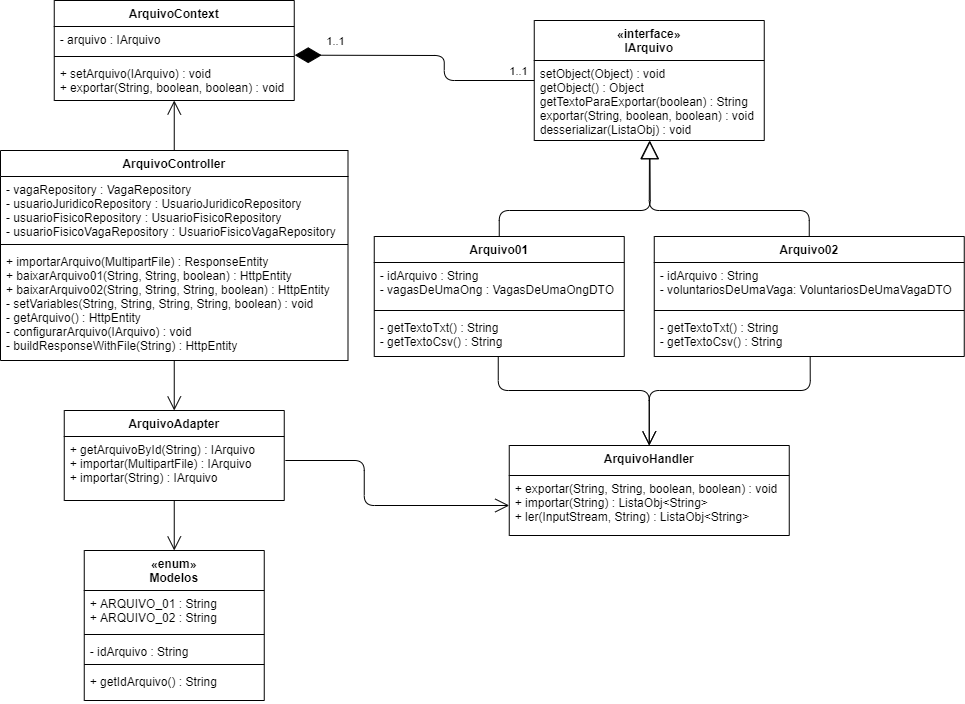

The diagram above was exported from draw.io. Its source (the exported page's mxGraphModel, read from the mxfile embedded in the PNG):
<mxGraphModel dx="2755" dy="1205" grid="1" gridSize="10" guides="1" tooltips="1" connect="1" arrows="1" fold="1" page="1" pageScale="1" pageWidth="827" pageHeight="1169" math="0" shadow="0">
  <root>
    <mxCell id="WIyWlLk6GJQsqaUBKTNV-0" />
    <mxCell id="WIyWlLk6GJQsqaUBKTNV-1" parent="WIyWlLk6GJQsqaUBKTNV-0" />
    <mxCell id="excB-Pq61p7awIxHlMp7-0" value="ArquivoContext" style="swimlane;fontStyle=1;align=center;verticalAlign=top;childLayout=stackLayout;horizontal=1;startSize=26;horizontalStack=0;resizeParent=1;resizeParentMax=0;resizeLast=0;collapsible=1;marginBottom=0;" vertex="1" parent="WIyWlLk6GJQsqaUBKTNV-1">
      <mxGeometry x="413.75" y="220" width="240" height="100" as="geometry" />
    </mxCell>
    <mxCell id="excB-Pq61p7awIxHlMp7-1" value="- arquivo : IArquivo" style="text;strokeColor=none;fillColor=none;align=left;verticalAlign=top;spacingLeft=4;spacingRight=4;overflow=hidden;rotatable=0;points=[[0,0.5],[1,0.5]];portConstraint=eastwest;" vertex="1" parent="excB-Pq61p7awIxHlMp7-0">
      <mxGeometry y="26" width="240" height="26" as="geometry" />
    </mxCell>
    <mxCell id="excB-Pq61p7awIxHlMp7-2" value="" style="line;strokeWidth=1;fillColor=none;align=left;verticalAlign=middle;spacingTop=-1;spacingLeft=3;spacingRight=3;rotatable=0;labelPosition=right;points=[];portConstraint=eastwest;" vertex="1" parent="excB-Pq61p7awIxHlMp7-0">
      <mxGeometry y="52" width="240" height="8" as="geometry" />
    </mxCell>
    <mxCell id="excB-Pq61p7awIxHlMp7-3" value="+ setArquivo(IArquivo) : void&#10;+ exportar(String, boolean, boolean) : void" style="text;strokeColor=none;fillColor=none;align=left;verticalAlign=top;spacingLeft=4;spacingRight=4;overflow=hidden;rotatable=0;points=[[0,0.5],[1,0.5]];portConstraint=eastwest;" vertex="1" parent="excB-Pq61p7awIxHlMp7-0">
      <mxGeometry y="60" width="240" height="40" as="geometry" />
    </mxCell>
    <mxCell id="excB-Pq61p7awIxHlMp7-5" value="«interface»&#10;IArquivo" style="swimlane;fontStyle=1;align=center;verticalAlign=top;childLayout=stackLayout;horizontal=1;startSize=40;horizontalStack=0;resizeParent=1;resizeParentMax=0;resizeLast=0;collapsible=1;marginBottom=0;" vertex="1" parent="WIyWlLk6GJQsqaUBKTNV-1">
      <mxGeometry x="893.75" y="240" width="230" height="120" as="geometry" />
    </mxCell>
    <mxCell id="excB-Pq61p7awIxHlMp7-8" value="setObject(Object) : void&#10;getObject() : Object&#10;getTextoParaExportar(boolean) : String&#10;exportar(String, boolean, boolean) : void&#10;desserializar(ListaObj) : void" style="text;strokeColor=none;fillColor=none;align=left;verticalAlign=top;spacingLeft=4;spacingRight=4;overflow=hidden;rotatable=0;points=[[0,0.5],[1,0.5]];portConstraint=eastwest;" vertex="1" parent="excB-Pq61p7awIxHlMp7-5">
      <mxGeometry y="40" width="230" height="80" as="geometry" />
    </mxCell>
    <mxCell id="excB-Pq61p7awIxHlMp7-9" value="Arquivo01" style="swimlane;fontStyle=1;align=center;verticalAlign=top;childLayout=stackLayout;horizontal=1;startSize=26;horizontalStack=0;resizeParent=1;resizeParentMax=0;resizeLast=0;collapsible=1;marginBottom=0;" vertex="1" parent="WIyWlLk6GJQsqaUBKTNV-1">
      <mxGeometry x="733.75" y="456" width="250" height="120" as="geometry" />
    </mxCell>
    <mxCell id="excB-Pq61p7awIxHlMp7-10" value="- idArquivo : String&#10;- vagasDeUmaOng : VagasDeUmaOngDTO" style="text;strokeColor=none;fillColor=none;align=left;verticalAlign=top;spacingLeft=4;spacingRight=4;overflow=hidden;rotatable=0;points=[[0,0.5],[1,0.5]];portConstraint=eastwest;" vertex="1" parent="excB-Pq61p7awIxHlMp7-9">
      <mxGeometry y="26" width="250" height="44" as="geometry" />
    </mxCell>
    <mxCell id="excB-Pq61p7awIxHlMp7-11" value="" style="line;strokeWidth=1;fillColor=none;align=left;verticalAlign=middle;spacingTop=-1;spacingLeft=3;spacingRight=3;rotatable=0;labelPosition=right;points=[];portConstraint=eastwest;" vertex="1" parent="excB-Pq61p7awIxHlMp7-9">
      <mxGeometry y="70" width="250" height="8" as="geometry" />
    </mxCell>
    <mxCell id="excB-Pq61p7awIxHlMp7-12" value="- getTextoTxt() : String&#10;- getTextoCsv() : String" style="text;strokeColor=none;fillColor=none;align=left;verticalAlign=top;spacingLeft=4;spacingRight=4;overflow=hidden;rotatable=0;points=[[0,0.5],[1,0.5]];portConstraint=eastwest;" vertex="1" parent="excB-Pq61p7awIxHlMp7-9">
      <mxGeometry y="78" width="250" height="42" as="geometry" />
    </mxCell>
    <mxCell id="excB-Pq61p7awIxHlMp7-13" value="Arquivo02" style="swimlane;fontStyle=1;align=center;verticalAlign=top;childLayout=stackLayout;horizontal=1;startSize=26;horizontalStack=0;resizeParent=1;resizeParentMax=0;resizeLast=0;collapsible=1;marginBottom=0;" vertex="1" parent="WIyWlLk6GJQsqaUBKTNV-1">
      <mxGeometry x="1013.75" y="456" width="310" height="120" as="geometry" />
    </mxCell>
    <mxCell id="excB-Pq61p7awIxHlMp7-14" value="- idArquivo : String&#10;- voluntariosDeUmaVaga: VoluntariosDeUmaVagaDTO" style="text;strokeColor=none;fillColor=none;align=left;verticalAlign=top;spacingLeft=4;spacingRight=4;overflow=hidden;rotatable=0;points=[[0,0.5],[1,0.5]];portConstraint=eastwest;" vertex="1" parent="excB-Pq61p7awIxHlMp7-13">
      <mxGeometry y="26" width="310" height="44" as="geometry" />
    </mxCell>
    <mxCell id="excB-Pq61p7awIxHlMp7-15" value="" style="line;strokeWidth=1;fillColor=none;align=left;verticalAlign=middle;spacingTop=-1;spacingLeft=3;spacingRight=3;rotatable=0;labelPosition=right;points=[];portConstraint=eastwest;" vertex="1" parent="excB-Pq61p7awIxHlMp7-13">
      <mxGeometry y="70" width="310" height="8" as="geometry" />
    </mxCell>
    <mxCell id="excB-Pq61p7awIxHlMp7-16" value="- getTextoTxt() : String&#10;- getTextoCsv() : String" style="text;strokeColor=none;fillColor=none;align=left;verticalAlign=top;spacingLeft=4;spacingRight=4;overflow=hidden;rotatable=0;points=[[0,0.5],[1,0.5]];portConstraint=eastwest;" vertex="1" parent="excB-Pq61p7awIxHlMp7-13">
      <mxGeometry y="78" width="310" height="42" as="geometry" />
    </mxCell>
    <mxCell id="excB-Pq61p7awIxHlMp7-17" value="ArquivoController" style="swimlane;fontStyle=1;align=center;verticalAlign=top;childLayout=stackLayout;horizontal=1;startSize=26;horizontalStack=0;resizeParent=1;resizeParentMax=0;resizeLast=0;collapsible=1;marginBottom=0;" vertex="1" parent="WIyWlLk6GJQsqaUBKTNV-1">
      <mxGeometry x="360" y="370" width="347.5" height="210" as="geometry" />
    </mxCell>
    <mxCell id="excB-Pq61p7awIxHlMp7-18" value="- vagaRepository : VagaRepository&#10;- usuarioJuridicoRepository : UsuarioJuridicoRepository&#10;- usuarioFisicoRepository : UsuarioFisicoRepository&#10;- usuarioFisicoVagaRepository : UsuarioFisicoVagaRepository" style="text;strokeColor=none;fillColor=none;align=left;verticalAlign=top;spacingLeft=4;spacingRight=4;overflow=hidden;rotatable=0;points=[[0,0.5],[1,0.5]];portConstraint=eastwest;" vertex="1" parent="excB-Pq61p7awIxHlMp7-17">
      <mxGeometry y="26" width="347.5" height="64" as="geometry" />
    </mxCell>
    <mxCell id="excB-Pq61p7awIxHlMp7-19" value="" style="line;strokeWidth=1;fillColor=none;align=left;verticalAlign=middle;spacingTop=-1;spacingLeft=3;spacingRight=3;rotatable=0;labelPosition=right;points=[];portConstraint=eastwest;" vertex="1" parent="excB-Pq61p7awIxHlMp7-17">
      <mxGeometry y="90" width="347.5" height="8" as="geometry" />
    </mxCell>
    <mxCell id="excB-Pq61p7awIxHlMp7-20" value="+ importarArquivo(MultipartFile) : ResponseEntity&#10;+ baixarArquivo01(String, String, boolean) : HttpEntity&#10;+ baixarArquivo02(String, String, String, boolean) : HttpEntity&#10;- setVariables(String, String, String, String, boolean) : void&#10;- getArquivo() : HttpEntity&#10;- configurarArquivo(IArquivo) : void&#10;- buildResponseWithFile(String) : HttpEntity" style="text;strokeColor=none;fillColor=none;align=left;verticalAlign=top;spacingLeft=4;spacingRight=4;overflow=hidden;rotatable=0;points=[[0,0.5],[1,0.5]];portConstraint=eastwest;" vertex="1" parent="excB-Pq61p7awIxHlMp7-17">
      <mxGeometry y="98" width="347.5" height="112" as="geometry" />
    </mxCell>
    <mxCell id="excB-Pq61p7awIxHlMp7-21" value="ArquivoAdapter" style="swimlane;fontStyle=1;align=center;verticalAlign=top;childLayout=stackLayout;horizontal=1;startSize=26;horizontalStack=0;resizeParent=1;resizeParentMax=0;resizeLast=0;collapsible=1;marginBottom=0;" vertex="1" parent="WIyWlLk6GJQsqaUBKTNV-1">
      <mxGeometry x="423.75" y="630" width="220" height="90" as="geometry" />
    </mxCell>
    <mxCell id="excB-Pq61p7awIxHlMp7-24" value="+ getArquivoById(String) : IArquivo&#10;+ importar(MultipartFile) : IArquivo&#10;+ importar(String) : IArquivo" style="text;strokeColor=none;fillColor=none;align=left;verticalAlign=top;spacingLeft=4;spacingRight=4;overflow=hidden;rotatable=0;points=[[0,0.5],[1,0.5]];portConstraint=eastwest;" vertex="1" parent="excB-Pq61p7awIxHlMp7-21">
      <mxGeometry y="26" width="220" height="64" as="geometry" />
    </mxCell>
    <mxCell id="excB-Pq61p7awIxHlMp7-25" value="" style="endArrow=block;endSize=16;endFill=0;html=1;exitX=0.5;exitY=0;exitDx=0;exitDy=0;entryX=0.503;entryY=1.003;entryDx=0;entryDy=0;entryPerimeter=0;" edge="1" parent="WIyWlLk6GJQsqaUBKTNV-1" source="excB-Pq61p7awIxHlMp7-9" target="excB-Pq61p7awIxHlMp7-8">
      <mxGeometry width="160" relative="1" as="geometry">
        <mxPoint x="776.75" y="520" as="sourcePoint" />
        <mxPoint x="923.75" y="380" as="targetPoint" />
        <Array as="points">
          <mxPoint x="858.75" y="430" />
          <mxPoint x="1009.75" y="430" />
        </Array>
      </mxGeometry>
    </mxCell>
    <mxCell id="excB-Pq61p7awIxHlMp7-27" value="" style="endArrow=block;endSize=16;endFill=0;html=1;exitX=0.5;exitY=0;exitDx=0;exitDy=0;entryX=0.501;entryY=1.001;entryDx=0;entryDy=0;entryPerimeter=0;" edge="1" parent="WIyWlLk6GJQsqaUBKTNV-1" source="excB-Pq61p7awIxHlMp7-13" target="excB-Pq61p7awIxHlMp7-8">
      <mxGeometry width="160" relative="1" as="geometry">
        <mxPoint x="823.75" y="380" as="sourcePoint" />
        <mxPoint x="953.75" y="380" as="targetPoint" />
        <Array as="points">
          <mxPoint x="1168.75" y="430" />
          <mxPoint x="1008.75" y="430" />
        </Array>
      </mxGeometry>
    </mxCell>
    <mxCell id="excB-Pq61p7awIxHlMp7-29" value="" style="endArrow=diamondThin;endFill=1;endSize=24;html=1;exitX=0;exitY=0.5;exitDx=0;exitDy=0;entryX=1.002;entryY=1.103;entryDx=0;entryDy=0;entryPerimeter=0;" edge="1" parent="WIyWlLk6GJQsqaUBKTNV-1" source="excB-Pq61p7awIxHlMp7-5" target="excB-Pq61p7awIxHlMp7-1">
      <mxGeometry width="160" relative="1" as="geometry">
        <mxPoint x="693.75" y="300" as="sourcePoint" />
        <mxPoint x="763.75" y="230" as="targetPoint" />
        <Array as="points">
          <mxPoint x="803.75" y="300" />
          <mxPoint x="803.75" y="275" />
        </Array>
      </mxGeometry>
    </mxCell>
    <mxCell id="excB-Pq61p7awIxHlMp7-50" value="1..1" style="edgeLabel;html=1;align=center;verticalAlign=middle;resizable=0;points=[];" vertex="1" connectable="0" parent="excB-Pq61p7awIxHlMp7-29">
      <mxGeometry x="-0.875" y="-1" relative="1" as="geometry">
        <mxPoint y="-9" as="offset" />
      </mxGeometry>
    </mxCell>
    <mxCell id="excB-Pq61p7awIxHlMp7-31" value="" style="endArrow=open;endFill=1;endSize=12;html=1;exitX=0.5;exitY=0;exitDx=0;exitDy=0;" edge="1" parent="WIyWlLk6GJQsqaUBKTNV-1" source="excB-Pq61p7awIxHlMp7-17" target="excB-Pq61p7awIxHlMp7-3">
      <mxGeometry width="160" relative="1" as="geometry">
        <mxPoint x="583.75" y="430" as="sourcePoint" />
        <mxPoint x="743.75" y="430" as="targetPoint" />
      </mxGeometry>
    </mxCell>
    <mxCell id="excB-Pq61p7awIxHlMp7-32" value="" style="endArrow=open;endFill=1;endSize=12;html=1;entryX=0.5;entryY=0;entryDx=0;entryDy=0;exitX=0.5;exitY=1;exitDx=0;exitDy=0;" edge="1" parent="WIyWlLk6GJQsqaUBKTNV-1" source="excB-Pq61p7awIxHlMp7-17" target="excB-Pq61p7awIxHlMp7-21">
      <mxGeometry width="160" relative="1" as="geometry">
        <mxPoint x="533.75" y="470" as="sourcePoint" />
        <mxPoint x="633.75" y="456" as="targetPoint" />
      </mxGeometry>
    </mxCell>
    <mxCell id="excB-Pq61p7awIxHlMp7-34" value="«enum»&#10;Modelos" style="swimlane;fontStyle=1;align=center;verticalAlign=top;childLayout=stackLayout;horizontal=1;startSize=40;horizontalStack=0;resizeParent=1;resizeParentMax=0;resizeLast=0;collapsible=1;marginBottom=0;" vertex="1" parent="WIyWlLk6GJQsqaUBKTNV-1">
      <mxGeometry x="443.75" y="770" width="180" height="150" as="geometry" />
    </mxCell>
    <mxCell id="excB-Pq61p7awIxHlMp7-35" value="+ ARQUIVO_01 : String&#10;+ ARQUIVO_02 : String" style="text;strokeColor=none;fillColor=none;align=left;verticalAlign=top;spacingLeft=4;spacingRight=4;overflow=hidden;rotatable=0;points=[[0,0.5],[1,0.5]];portConstraint=eastwest;" vertex="1" parent="excB-Pq61p7awIxHlMp7-34">
      <mxGeometry y="40" width="180" height="40" as="geometry" />
    </mxCell>
    <mxCell id="excB-Pq61p7awIxHlMp7-36" value="" style="line;strokeWidth=1;fillColor=none;align=left;verticalAlign=middle;spacingTop=-1;spacingLeft=3;spacingRight=3;rotatable=0;labelPosition=right;points=[];portConstraint=eastwest;" vertex="1" parent="excB-Pq61p7awIxHlMp7-34">
      <mxGeometry y="80" width="180" height="8" as="geometry" />
    </mxCell>
    <mxCell id="excB-Pq61p7awIxHlMp7-38" value="- idArquivo : String" style="text;strokeColor=none;fillColor=none;align=left;verticalAlign=top;spacingLeft=4;spacingRight=4;overflow=hidden;rotatable=0;points=[[0,0.5],[1,0.5]];portConstraint=eastwest;" vertex="1" parent="excB-Pq61p7awIxHlMp7-34">
      <mxGeometry y="88" width="180" height="22" as="geometry" />
    </mxCell>
    <mxCell id="excB-Pq61p7awIxHlMp7-39" value="" style="line;strokeWidth=1;fillColor=none;align=left;verticalAlign=middle;spacingTop=-1;spacingLeft=3;spacingRight=3;rotatable=0;labelPosition=right;points=[];portConstraint=eastwest;" vertex="1" parent="excB-Pq61p7awIxHlMp7-34">
      <mxGeometry y="110" width="180" height="8" as="geometry" />
    </mxCell>
    <mxCell id="excB-Pq61p7awIxHlMp7-37" value="+ getIdArquivo() : String" style="text;strokeColor=none;fillColor=none;align=left;verticalAlign=top;spacingLeft=4;spacingRight=4;overflow=hidden;rotatable=0;points=[[0,0.5],[1,0.5]];portConstraint=eastwest;" vertex="1" parent="excB-Pq61p7awIxHlMp7-34">
      <mxGeometry y="118" width="180" height="32" as="geometry" />
    </mxCell>
    <mxCell id="excB-Pq61p7awIxHlMp7-40" value="" style="endArrow=open;endFill=1;endSize=12;html=1;exitX=0.5;exitY=1;exitDx=0;exitDy=0;exitPerimeter=0;entryX=0.5;entryY=0;entryDx=0;entryDy=0;" edge="1" parent="WIyWlLk6GJQsqaUBKTNV-1" source="excB-Pq61p7awIxHlMp7-24" target="excB-Pq61p7awIxHlMp7-34">
      <mxGeometry width="160" relative="1" as="geometry">
        <mxPoint x="803.75" y="770" as="sourcePoint" />
        <mxPoint x="573.75" y="820" as="targetPoint" />
        <Array as="points" />
      </mxGeometry>
    </mxCell>
    <mxCell id="excB-Pq61p7awIxHlMp7-41" value="ArquivoHandler" style="swimlane;fontStyle=1;align=center;verticalAlign=top;childLayout=stackLayout;horizontal=1;startSize=30;horizontalStack=0;resizeParent=1;resizeParentMax=0;resizeLast=0;collapsible=1;marginBottom=0;" vertex="1" parent="WIyWlLk6GJQsqaUBKTNV-1">
      <mxGeometry x="868.75" y="665" width="280" height="90" as="geometry" />
    </mxCell>
    <mxCell id="excB-Pq61p7awIxHlMp7-46" value="+ exportar(String, String, boolean, boolean) : void&#10;+ importar(String) : ListaObj&lt;String&gt;&#10;+ ler(InputStream, String) : ListaObj&lt;String&gt;" style="text;strokeColor=none;fillColor=none;align=left;verticalAlign=top;spacingLeft=4;spacingRight=4;overflow=hidden;rotatable=0;points=[[0,0.5],[1,0.5]];portConstraint=eastwest;" vertex="1" parent="excB-Pq61p7awIxHlMp7-41">
      <mxGeometry y="30" width="280" height="60" as="geometry" />
    </mxCell>
    <mxCell id="excB-Pq61p7awIxHlMp7-47" value="" style="endArrow=open;endFill=1;endSize=12;html=1;exitX=0.503;exitY=1;exitDx=0;exitDy=0;exitPerimeter=0;entryX=0.5;entryY=0;entryDx=0;entryDy=0;" edge="1" parent="WIyWlLk6GJQsqaUBKTNV-1" source="excB-Pq61p7awIxHlMp7-16" target="excB-Pq61p7awIxHlMp7-41">
      <mxGeometry width="160" relative="1" as="geometry">
        <mxPoint x="953.75" y="670" as="sourcePoint" />
        <mxPoint x="1113.75" y="670" as="targetPoint" />
        <Array as="points">
          <mxPoint x="1169.75" y="610" />
          <mxPoint x="1008.75" y="610" />
        </Array>
      </mxGeometry>
    </mxCell>
    <mxCell id="excB-Pq61p7awIxHlMp7-48" value="" style="endArrow=open;endFill=1;endSize=12;html=1;exitX=0.496;exitY=1;exitDx=0;exitDy=0;exitPerimeter=0;entryX=0.5;entryY=0;entryDx=0;entryDy=0;" edge="1" parent="WIyWlLk6GJQsqaUBKTNV-1" source="excB-Pq61p7awIxHlMp7-12" target="excB-Pq61p7awIxHlMp7-41">
      <mxGeometry width="160" relative="1" as="geometry">
        <mxPoint x="1179.68" y="586" as="sourcePoint" />
        <mxPoint x="983.75" y="610" as="targetPoint" />
        <Array as="points">
          <mxPoint x="857.75" y="610" />
          <mxPoint x="1008.75" y="610" />
        </Array>
      </mxGeometry>
    </mxCell>
    <mxCell id="excB-Pq61p7awIxHlMp7-49" value="" style="endArrow=open;endFill=1;endSize=12;html=1;entryX=0;entryY=0.5;entryDx=0;entryDy=0;exitX=1.005;exitY=0.375;exitDx=0;exitDy=0;exitPerimeter=0;" edge="1" parent="WIyWlLk6GJQsqaUBKTNV-1" source="excB-Pq61p7awIxHlMp7-24" target="excB-Pq61p7awIxHlMp7-46">
      <mxGeometry width="160" relative="1" as="geometry">
        <mxPoint x="673.75" y="660" as="sourcePoint" />
        <mxPoint x="844.75" y="828.9999999999999" as="targetPoint" />
        <Array as="points">
          <mxPoint x="723.75" y="680" />
          <mxPoint x="723.75" y="725" />
        </Array>
      </mxGeometry>
    </mxCell>
    <mxCell id="excB-Pq61p7awIxHlMp7-51" value="1..1" style="edgeLabel;html=1;align=center;verticalAlign=middle;resizable=0;points=[];" vertex="1" connectable="0" parent="WIyWlLk6GJQsqaUBKTNV-1">
      <mxGeometry x="693.7494117647059" y="259.9999999999999" as="geometry" />
    </mxCell>
  </root>
</mxGraphModel>